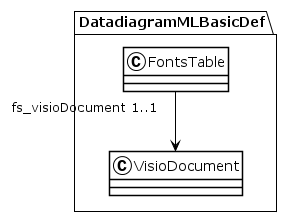

The diagram above was rendered by PlantUML. Its source (embedded in the PNG):
@startuml
!theme plain
package DatadiagramMLBasicDef {
class FontsTable {
}
FontsTable "fs_visioDocument 1..1" --> VisioDocument
class VisioDocument {
}
}
@enduml